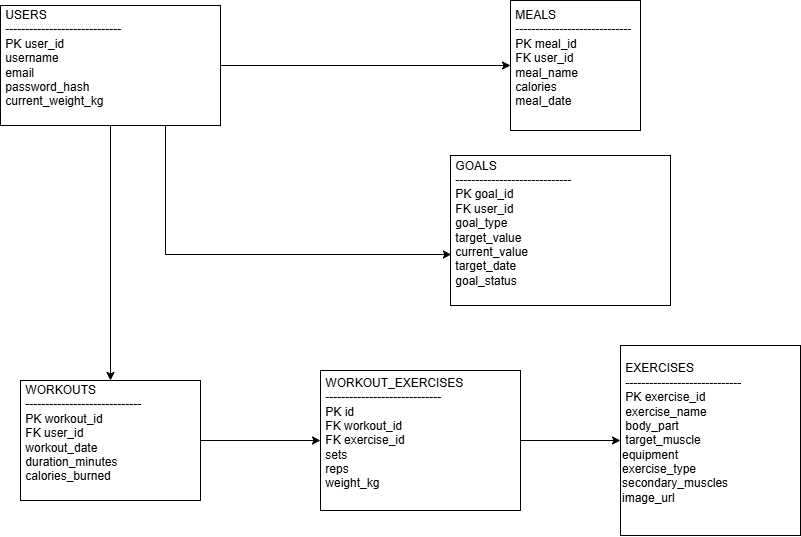

The diagram above was exported from draw.io. Its source (the exported page's mxGraphModel, read from the mxfile embedded in the PNG):
<mxGraphModel dx="1065" dy="553" grid="1" gridSize="10" guides="1" tooltips="1" connect="1" arrows="1" fold="1" page="1" pageScale="1" pageWidth="827" pageHeight="1169" math="0" shadow="0">
  <root>
    <mxCell id="0" />
    <mxCell id="1" parent="0" />
    <mxCell id="NyP-TXietBwxDvst_5QZ-14" edge="1" parent="1" source="NyP-TXietBwxDvst_5QZ-5" style="edgeStyle=orthogonalEdgeStyle;rounded=0;orthogonalLoop=1;jettySize=auto;html=1;" target="NyP-TXietBwxDvst_5QZ-6" value="">
      <mxGeometry relative="1" as="geometry" />
    </mxCell>
    <mxCell id="NyP-TXietBwxDvst_5QZ-15" edge="1" parent="1" source="NyP-TXietBwxDvst_5QZ-5" style="edgeStyle=orthogonalEdgeStyle;rounded=0;orthogonalLoop=1;jettySize=auto;html=1;" target="NyP-TXietBwxDvst_5QZ-10" value="">
      <mxGeometry relative="1" as="geometry" />
    </mxCell>
    <mxCell id="NyP-TXietBwxDvst_5QZ-5" parent="1" style="rounded=0;whiteSpace=wrap;html=1;align=left;" value="&amp;nbsp;USERS&lt;div&gt;&amp;nbsp;-----------------------------&lt;/div&gt;&lt;div&gt;&amp;nbsp;PK user_id&amp;nbsp;&lt;/div&gt;&lt;div&gt;&amp;nbsp;username&lt;/div&gt;&lt;div&gt;&amp;nbsp;email&lt;/div&gt;&lt;div&gt;&amp;nbsp;password_hash&lt;/div&gt;&lt;div&gt;&amp;nbsp;current_weight_kg&lt;/div&gt;&lt;div&gt;&lt;br&gt;&lt;/div&gt;" vertex="1">
      <mxGeometry height="120" width="220" x="10" y="20" as="geometry" />
    </mxCell>
    <mxCell id="NyP-TXietBwxDvst_5QZ-16" edge="1" parent="1" source="NyP-TXietBwxDvst_5QZ-6" style="edgeStyle=orthogonalEdgeStyle;rounded=0;orthogonalLoop=1;jettySize=auto;html=1;" target="NyP-TXietBwxDvst_5QZ-9" value="">
      <mxGeometry relative="1" as="geometry" />
    </mxCell>
    <mxCell id="NyP-TXietBwxDvst_5QZ-6" parent="1" style="rounded=0;whiteSpace=wrap;html=1;align=left;" value="&amp;nbsp;WORKOUTS&lt;br&gt;&lt;div&gt;&amp;nbsp;-----------------------------&lt;/div&gt;&lt;div&gt;&amp;nbsp;PK workout_id&amp;nbsp;&lt;/div&gt;&lt;div&gt;&amp;nbsp;FK user_id&lt;/div&gt;&lt;div&gt;&amp;nbsp;workout_date&lt;/div&gt;&lt;div&gt;&amp;nbsp;duration_minutes&lt;/div&gt;&lt;div&gt;&amp;nbsp;calories_burned&lt;/div&gt;&lt;div&gt;&lt;br&gt;&lt;/div&gt;" vertex="1">
      <mxGeometry height="120" width="180" x="30" y="395" as="geometry" />
    </mxCell>
    <mxCell id="NyP-TXietBwxDvst_5QZ-17" edge="1" parent="1" source="NyP-TXietBwxDvst_5QZ-9" style="edgeStyle=orthogonalEdgeStyle;rounded=0;orthogonalLoop=1;jettySize=auto;html=1;" target="NyP-TXietBwxDvst_5QZ-11" value="">
      <mxGeometry relative="1" as="geometry" />
    </mxCell>
    <mxCell id="NyP-TXietBwxDvst_5QZ-9" parent="1" style="rounded=0;whiteSpace=wrap;html=1;align=left;" value="&amp;nbsp;WORKOUT_EXERCISES&lt;br&gt;&lt;div&gt;&amp;nbsp;-----------------------------&lt;/div&gt;&lt;div&gt;&amp;nbsp;PK id&amp;nbsp;&lt;/div&gt;&lt;div&gt;&amp;nbsp;FK workout_id&lt;/div&gt;&lt;div&gt;&amp;nbsp;FK exercise_id&lt;/div&gt;&lt;div&gt;&amp;nbsp;sets&lt;/div&gt;&lt;div&gt;&amp;nbsp;reps&lt;/div&gt;&lt;div&gt;&amp;nbsp;weight_kg&lt;/div&gt;&lt;div&gt;&lt;br&gt;&lt;/div&gt;" vertex="1">
      <mxGeometry height="140" width="200" x="330" y="385" as="geometry" />
    </mxCell>
    <mxCell id="NyP-TXietBwxDvst_5QZ-10" parent="1" style="rounded=0;whiteSpace=wrap;html=1;align=left;" value="&lt;div&gt;&lt;span style=&quot;background-color: transparent; color: light-dark(rgb(0, 0, 0), rgb(255, 255, 255));&quot;&gt;&amp;nbsp;MEALS&lt;/span&gt;&lt;/div&gt;&lt;span style=&quot;background-color: transparent; color: light-dark(rgb(0, 0, 0), rgb(255, 255, 255));&quot;&gt;&amp;nbsp;-----------------------------&lt;/span&gt;&lt;div&gt;&amp;nbsp;PK meal_id&amp;nbsp;&lt;/div&gt;&lt;div&gt;&amp;nbsp;FK user_id&lt;/div&gt;&lt;div&gt;&amp;nbsp;meal_name&lt;/div&gt;&lt;div&gt;&amp;nbsp;calories&lt;/div&gt;&lt;div&gt;&amp;nbsp;meal_date&lt;/div&gt;&lt;div&gt;&lt;br&gt;&lt;/div&gt;" vertex="1">
      <mxGeometry height="130" width="130" x="520" y="15" as="geometry" />
    </mxCell>
    <mxCell id="NyP-TXietBwxDvst_5QZ-11" parent="1" style="rounded=0;whiteSpace=wrap;html=1;align=left;" value="&amp;nbsp;EXERCISES&lt;br&gt;&lt;div&gt;&amp;nbsp;-----------------------------&lt;/div&gt;&lt;div&gt;&amp;nbsp;PK exercise_id&lt;/div&gt;&lt;div&gt;&amp;nbsp;exercise_name&lt;/div&gt;&lt;div&gt;&amp;nbsp;body_part&lt;/div&gt;&lt;div&gt;&amp;nbsp;target_muscle&lt;/div&gt;&lt;div&gt;equipment&lt;/div&gt;&lt;div&gt;exercise_type&lt;/div&gt;&lt;div&gt;secondary_muscles&lt;/div&gt;&lt;div&gt;image_url&lt;/div&gt;&lt;div&gt;&lt;br&gt;&lt;/div&gt;" vertex="1">
      <mxGeometry height="190" width="180" x="630" y="360" as="geometry" />
    </mxCell>
    <mxCell id="oqUcUFWFJiuJ-bFjp8hM-1" parent="1" style="rounded=0;whiteSpace=wrap;html=1;align=left;" value="&amp;nbsp;GOALS&lt;div&gt;&amp;nbsp;-----------------------------&lt;/div&gt;&lt;div&gt;&amp;nbsp;PK goal_id&lt;/div&gt;&lt;div&gt;&amp;nbsp;FK user_id&lt;/div&gt;&lt;div&gt;&amp;nbsp;goal_type&lt;/div&gt;&lt;div&gt;&amp;nbsp;target_value&lt;/div&gt;&lt;div&gt;&amp;nbsp;current_value&lt;/div&gt;&lt;div&gt;&amp;nbsp;target_date&lt;/div&gt;&lt;div&gt;&amp;nbsp;goal_status&lt;/div&gt;&lt;div&gt;&lt;br&gt;&lt;/div&gt;" vertex="1">
      <mxGeometry height="150" width="220" x="460" y="170" as="geometry" />
    </mxCell>
    <mxCell id="oqUcUFWFJiuJ-bFjp8hM-10" edge="1" parent="1" source="NyP-TXietBwxDvst_5QZ-5" style="edgeStyle=orthogonalEdgeStyle;rounded=0;orthogonalLoop=1;jettySize=auto;html=1;exitX=0.75;exitY=1;exitDx=0;exitDy=0;entryX=0.004;entryY=0.66;entryDx=0;entryDy=0;entryPerimeter=0;" target="oqUcUFWFJiuJ-bFjp8hM-1">
      <mxGeometry relative="1" as="geometry" />
    </mxCell>
  </root>
</mxGraphModel>